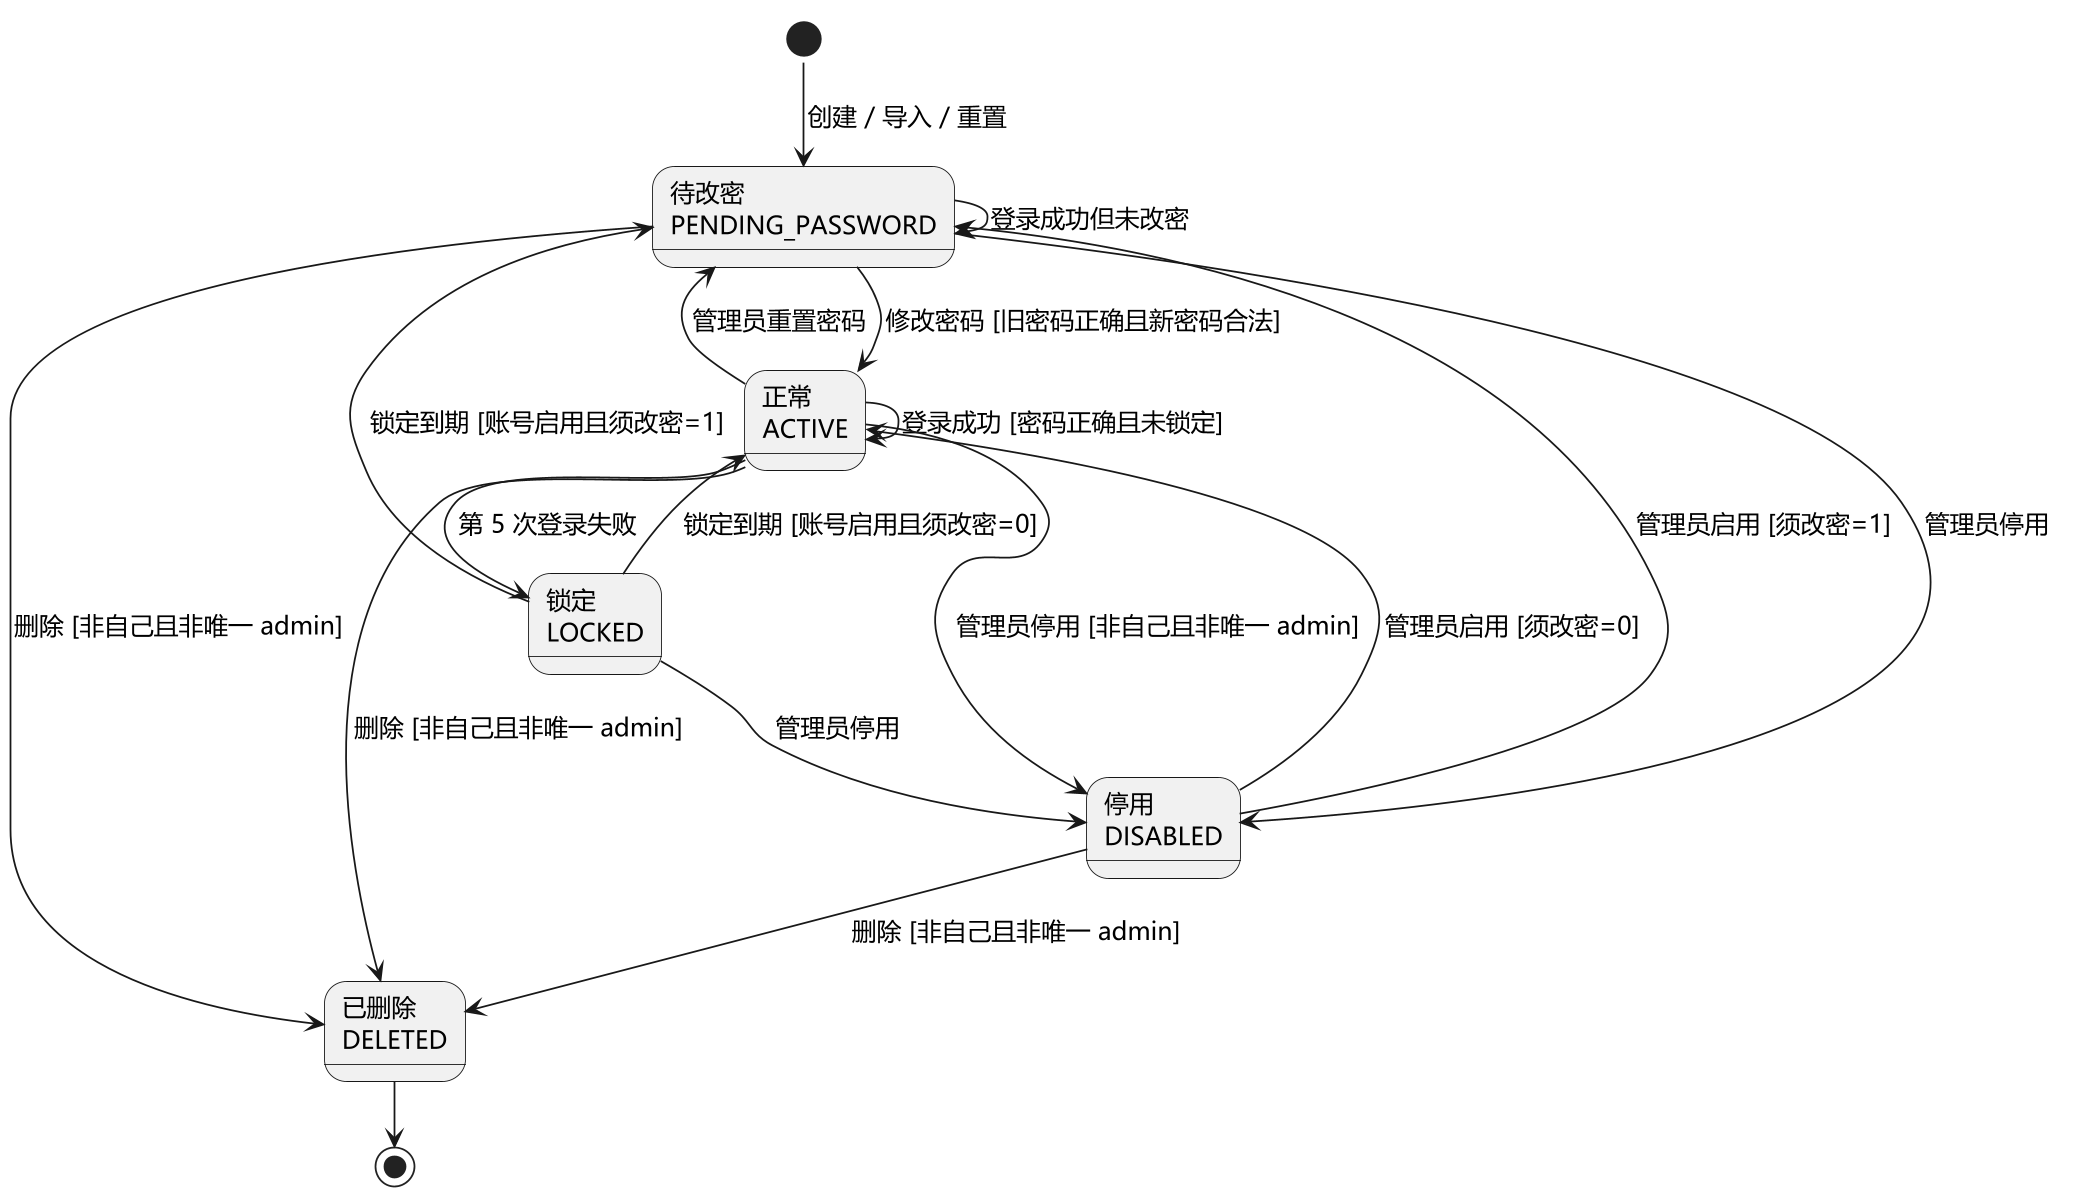

The diagram above was rendered by PlantUML. Its source (embedded in the PNG):
@startuml
!pragma layout smetana
skinparam dpi 170

skinparam defaultFontName "Microsoft YaHei"
skinparam defaultFontSize 14
skinparam shadowing false
skinparam classAttributeIconSize 0
skinparam nodesep 35
skinparam ranksep 45
skinparam class {
  BackgroundColor #EAF1FB
  BorderColor #4A6FA5
  FontColor #1F2937
}
skinparam entity {
  BackgroundColor #EAF1FB
  BorderColor #4A6FA5
  FontColor #1F2937
}
skinparam package {
  BackgroundColor #F8FAFC
  BorderColor #94A3B8
  FontColor #1F2937
}
skinparam component {
  BackgroundColor #EAF1FB
  BorderColor #4A6FA5
  FontColor #1F2937
}
skinparam rectangle {
  BackgroundColor #EAF1FB
  BorderColor #4A6FA5
  FontColor #1F2937
}
skinparam usecase {
  BackgroundColor #FFF7E6
  BorderColor #D6A84B
  FontColor #1F2937
}
skinparam database {
  BackgroundColor #EAF1FB
  BorderColor #4A6FA5
  FontColor #1F2937
}
skinparam note {
  BackgroundColor #FFF7E6
  BorderColor #D6A84B
}

state "待改密\nPENDING_PASSWORD" as PENDING
state "正常\nACTIVE" as ACTIVE
state "锁定\nLOCKED" as LOCKED
state "停用\nDISABLED" as DISABLED
state "已删除\nDELETED" as DELETED
[*] --> PENDING : 创建 / 导入 / 重置
PENDING --> PENDING : 登录成功但未改密
PENDING --> ACTIVE : 修改密码 [旧密码正确且新密码合法]
ACTIVE --> ACTIVE : 登录成功 [密码正确且未锁定]
ACTIVE --> LOCKED : 第 5 次登录失败
ACTIVE --> PENDING : 管理员重置密码
ACTIVE --> DISABLED : 管理员停用 [非自己且非唯一 admin]
ACTIVE --> DELETED : 删除 [非自己且非唯一 admin]
LOCKED --> ACTIVE : 锁定到期 [账号启用且须改密=0]
LOCKED --> PENDING : 锁定到期 [账号启用且须改密=1]
LOCKED --> DISABLED : 管理员停用
DISABLED --> ACTIVE : 管理员启用 [须改密=0]
DISABLED --> PENDING : 管理员启用 [须改密=1]
DISABLED --> DELETED : 删除 [非自己且非唯一 admin]
PENDING --> DISABLED : 管理员停用
PENDING --> DELETED : 删除 [非自己且非唯一 admin]
DELETED --> [*]

@enduml